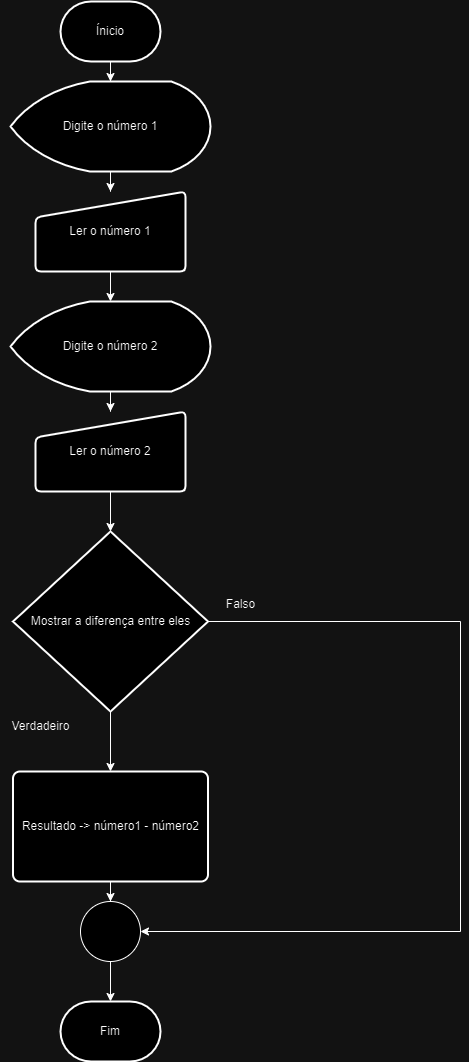

The diagram above was exported from draw.io. Its source (the exported page's mxGraphModel, read from the mxfile embedded in the PNG):
<mxGraphModel dx="1114" dy="553" grid="1" gridSize="10" guides="1" tooltips="1" connect="1" arrows="1" fold="1" page="1" pageScale="1" pageWidth="827" pageHeight="1169" math="0" shadow="0">
  <root>
    <mxCell id="0" />
    <mxCell id="1" parent="0" />
    <mxCell id="UWwaZDUgJfRr5Bw5TeZB-11" style="edgeStyle=orthogonalEdgeStyle;rounded=0;orthogonalLoop=1;jettySize=auto;html=1;exitX=0.5;exitY=1;exitDx=0;exitDy=0;exitPerimeter=0;" edge="1" parent="1" source="FXbul_Ch4jdmFHJAW7LP-1" target="UWwaZDUgJfRr5Bw5TeZB-1">
      <mxGeometry relative="1" as="geometry" />
    </mxCell>
    <mxCell id="FXbul_Ch4jdmFHJAW7LP-1" value="Ínicio" style="strokeWidth=2;html=1;shape=mxgraph.flowchart.terminator;whiteSpace=wrap;" parent="1" vertex="1">
      <mxGeometry x="310" y="20" width="100" height="60" as="geometry" />
    </mxCell>
    <mxCell id="UWwaZDUgJfRr5Bw5TeZB-12" style="edgeStyle=orthogonalEdgeStyle;rounded=0;orthogonalLoop=1;jettySize=auto;html=1;exitX=0.5;exitY=1;exitDx=0;exitDy=0;exitPerimeter=0;" edge="1" parent="1" source="UWwaZDUgJfRr5Bw5TeZB-1" target="UWwaZDUgJfRr5Bw5TeZB-2">
      <mxGeometry relative="1" as="geometry" />
    </mxCell>
    <mxCell id="UWwaZDUgJfRr5Bw5TeZB-1" value="Digite o número 1" style="strokeWidth=2;html=1;shape=mxgraph.flowchart.display;whiteSpace=wrap;" vertex="1" parent="1">
      <mxGeometry x="260" y="100" width="200" height="90" as="geometry" />
    </mxCell>
    <mxCell id="UWwaZDUgJfRr5Bw5TeZB-13" style="edgeStyle=orthogonalEdgeStyle;rounded=0;orthogonalLoop=1;jettySize=auto;html=1;exitX=0.5;exitY=1;exitDx=0;exitDy=0;" edge="1" parent="1" source="UWwaZDUgJfRr5Bw5TeZB-2" target="UWwaZDUgJfRr5Bw5TeZB-3">
      <mxGeometry relative="1" as="geometry" />
    </mxCell>
    <mxCell id="UWwaZDUgJfRr5Bw5TeZB-2" value="Ler o número 1" style="html=1;strokeWidth=2;shape=manualInput;whiteSpace=wrap;rounded=1;size=26;arcSize=11;" vertex="1" parent="1">
      <mxGeometry x="285" y="210" width="150" height="80" as="geometry" />
    </mxCell>
    <mxCell id="UWwaZDUgJfRr5Bw5TeZB-14" style="edgeStyle=orthogonalEdgeStyle;rounded=0;orthogonalLoop=1;jettySize=auto;html=1;exitX=0.5;exitY=1;exitDx=0;exitDy=0;exitPerimeter=0;" edge="1" parent="1" source="UWwaZDUgJfRr5Bw5TeZB-3" target="UWwaZDUgJfRr5Bw5TeZB-4">
      <mxGeometry relative="1" as="geometry" />
    </mxCell>
    <mxCell id="UWwaZDUgJfRr5Bw5TeZB-3" value="Digite o número 2" style="strokeWidth=2;html=1;shape=mxgraph.flowchart.display;whiteSpace=wrap;" vertex="1" parent="1">
      <mxGeometry x="260" y="320" width="200" height="90" as="geometry" />
    </mxCell>
    <mxCell id="UWwaZDUgJfRr5Bw5TeZB-15" style="edgeStyle=orthogonalEdgeStyle;rounded=0;orthogonalLoop=1;jettySize=auto;html=1;exitX=0.5;exitY=1;exitDx=0;exitDy=0;" edge="1" parent="1" source="UWwaZDUgJfRr5Bw5TeZB-4" target="UWwaZDUgJfRr5Bw5TeZB-5">
      <mxGeometry relative="1" as="geometry" />
    </mxCell>
    <mxCell id="UWwaZDUgJfRr5Bw5TeZB-4" value="Ler o número 2" style="html=1;strokeWidth=2;shape=manualInput;whiteSpace=wrap;rounded=1;size=26;arcSize=11;" vertex="1" parent="1">
      <mxGeometry x="285" y="430" width="150" height="80" as="geometry" />
    </mxCell>
    <mxCell id="UWwaZDUgJfRr5Bw5TeZB-16" style="edgeStyle=orthogonalEdgeStyle;rounded=0;orthogonalLoop=1;jettySize=auto;html=1;exitX=0.5;exitY=1;exitDx=0;exitDy=0;exitPerimeter=0;" edge="1" parent="1" source="UWwaZDUgJfRr5Bw5TeZB-5" target="UWwaZDUgJfRr5Bw5TeZB-6">
      <mxGeometry relative="1" as="geometry" />
    </mxCell>
    <mxCell id="UWwaZDUgJfRr5Bw5TeZB-5" value="Mostrar a diferença entre eles" style="strokeWidth=2;html=1;shape=mxgraph.flowchart.decision;whiteSpace=wrap;" vertex="1" parent="1">
      <mxGeometry x="262.5" y="550" width="195" height="180" as="geometry" />
    </mxCell>
    <mxCell id="UWwaZDUgJfRr5Bw5TeZB-17" style="edgeStyle=orthogonalEdgeStyle;rounded=0;orthogonalLoop=1;jettySize=auto;html=1;exitX=0.5;exitY=1;exitDx=0;exitDy=0;" edge="1" parent="1" source="UWwaZDUgJfRr5Bw5TeZB-6" target="UWwaZDUgJfRr5Bw5TeZB-7">
      <mxGeometry relative="1" as="geometry" />
    </mxCell>
    <mxCell id="UWwaZDUgJfRr5Bw5TeZB-6" value="Resultado -&amp;gt; número1 - número2" style="rounded=1;whiteSpace=wrap;html=1;absoluteArcSize=1;arcSize=14;strokeWidth=2;" vertex="1" parent="1">
      <mxGeometry x="262.5" y="790" width="195" height="110" as="geometry" />
    </mxCell>
    <mxCell id="UWwaZDUgJfRr5Bw5TeZB-19" style="edgeStyle=orthogonalEdgeStyle;rounded=0;orthogonalLoop=1;jettySize=auto;html=1;exitX=0.5;exitY=1;exitDx=0;exitDy=0;exitPerimeter=0;" edge="1" parent="1" source="UWwaZDUgJfRr5Bw5TeZB-7" target="UWwaZDUgJfRr5Bw5TeZB-18">
      <mxGeometry relative="1" as="geometry" />
    </mxCell>
    <mxCell id="UWwaZDUgJfRr5Bw5TeZB-7" value="" style="verticalLabelPosition=bottom;verticalAlign=top;html=1;shape=mxgraph.flowchart.on-page_reference;" vertex="1" parent="1">
      <mxGeometry x="330" y="920" width="60" height="60" as="geometry" />
    </mxCell>
    <mxCell id="UWwaZDUgJfRr5Bw5TeZB-8" value="Verdadeiro" style="text;html=1;align=center;verticalAlign=middle;resizable=0;points=[];autosize=1;strokeColor=none;fillColor=none;" vertex="1" parent="1">
      <mxGeometry x="250" y="730" width="80" height="30" as="geometry" />
    </mxCell>
    <mxCell id="UWwaZDUgJfRr5Bw5TeZB-9" style="edgeStyle=orthogonalEdgeStyle;rounded=0;orthogonalLoop=1;jettySize=auto;html=1;exitX=1;exitY=0.5;exitDx=0;exitDy=0;exitPerimeter=0;entryX=1;entryY=0.5;entryDx=0;entryDy=0;entryPerimeter=0;" edge="1" parent="1" source="UWwaZDUgJfRr5Bw5TeZB-5" target="UWwaZDUgJfRr5Bw5TeZB-7">
      <mxGeometry relative="1" as="geometry">
        <Array as="points">
          <mxPoint x="710" y="640" />
          <mxPoint x="710" y="950" />
        </Array>
      </mxGeometry>
    </mxCell>
    <mxCell id="UWwaZDUgJfRr5Bw5TeZB-10" value="Falso" style="text;html=1;align=center;verticalAlign=middle;resizable=0;points=[];autosize=1;strokeColor=none;fillColor=none;" vertex="1" parent="1">
      <mxGeometry x="465" y="608" width="50" height="30" as="geometry" />
    </mxCell>
    <mxCell id="UWwaZDUgJfRr5Bw5TeZB-18" value="Fim" style="strokeWidth=2;html=1;shape=mxgraph.flowchart.terminator;whiteSpace=wrap;" vertex="1" parent="1">
      <mxGeometry x="310" y="1020" width="100" height="60" as="geometry" />
    </mxCell>
  </root>
</mxGraphModel>